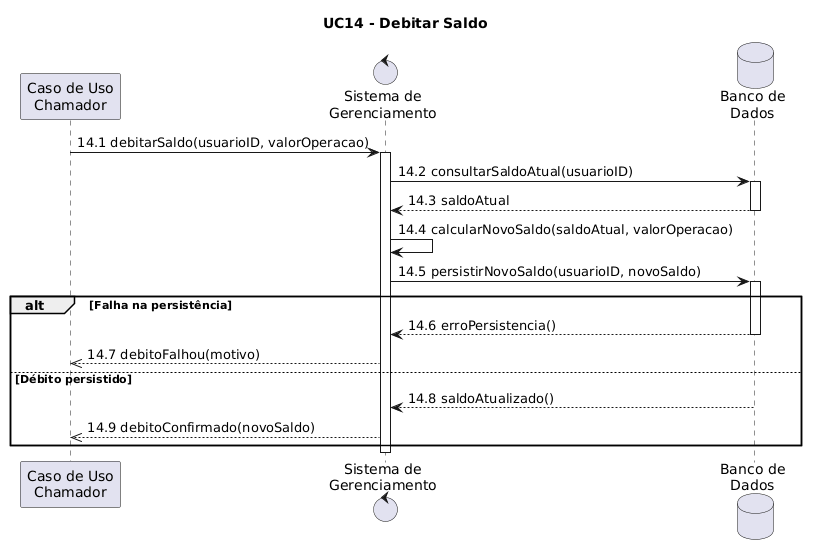

The diagram above was rendered by PlantUML. Its source (embedded in the PNG):
@startuml
title UC14 - Debitar Saldo

participant "Caso de Uso\nChamador" as UC
control "Sistema de\nGerenciamento" as SG
database "Banco de\nDados" as BD

UC -> SG: 14.1 debitarSaldo(usuarioID, valorOperacao)
activate SG

SG -> BD: 14.2 consultarSaldoAtual(usuarioID)
activate BD
BD --> SG: 14.3 saldoAtual
deactivate BD

SG -> SG: 14.4 calcularNovoSaldo(saldoAtual, valorOperacao)

SG -> BD: 14.5 persistirNovoSaldo(usuarioID, novoSaldo)
activate BD

alt Falha na persistência
    BD --> SG: 14.6 erroPersistencia()
    deactivate BD
    SG -->> UC: 14.7 debitoFalhou(motivo)
else Débito persistido
    BD --> SG: 14.8 saldoAtualizado()
    deactivate BD
    SG -->> UC: 14.9 debitoConfirmado(novoSaldo)
end

deactivate SG
@enduml